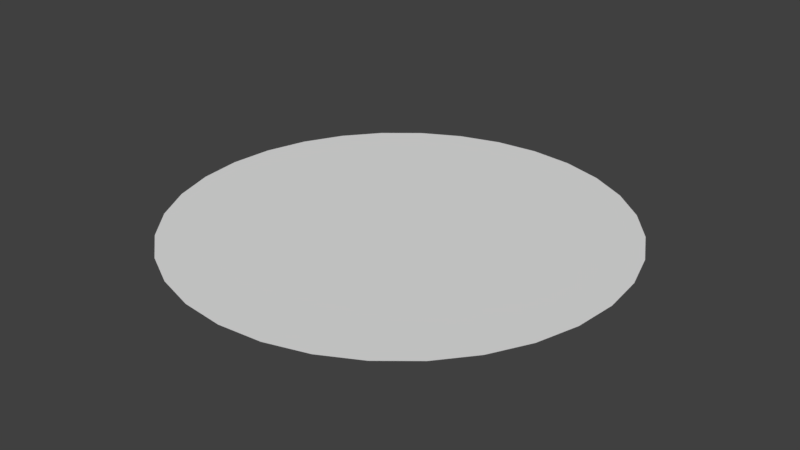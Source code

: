 # Source: Disc.blend  (saved by Blender 2.78.0; exported with 4.5.12 LTS)
import bpy
from mathutils import Matrix  # noqa: F401  (used for matrix-valued properties, if any)

bpy.ops.wm.read_factory_settings(use_empty=True)
scene = bpy.context.scene
scene.name = 'Scene'

# ---- collections
col_collection_1 = bpy.data.collections.new('Collection 1'); scene.collection.children.link(col_collection_1)

# ---- world
world_world = bpy.data.worlds.new('World'); scene.world = world_world
world_world.color = (0.05088, 0.05088, 0.05088)
world_world.use_sun_shadow = False
world_world.sun_shadow_jitter_overblur = 0.0
world_world.cycles.sampling_method = 'MANUAL'

# ---- meshes
me_circle = bpy.data.meshes.new('Circle')
me_circle.from_pydata([(0.3827, -0.1886, 0.0), (0.9239, -0.1899, 0.0), (0.7071, -0.1867, 0.0), (0.7071, -0.3794, 0.0), (0.1951, -0.9808, 0.0), (0.3827, -0.9239, 0.0), (0.5556, -0.8315, 0.0), (0.7071, -0.7071, 0.0), (0.8315, -0.5556, 0.0), (0.9239, -0.3827, 0.0), (0.9808, -0.1951, 0.0), (0.3827, -0.3814, 0.0), (0.1951, -0.3832, 0.0), (0.5556, -0.3854, 0.0), (0.8315, -0.3711, 0.0), (0.5556, -0.5699, 0.0), (0.1951, -0.5677, 0.0), (0.3827, -0.5659, 0.0), (0.7071, -0.5639, 0.0), (0.3827, -0.7091, 0.0), (0.1951, -0.7109, 0.0), (0.5556, -0.7131, 0.0), (0.1951, -0.8293, 0.0), (0.3827, -0.8275, 0.0), (0.1951, -0.9257, 0.0), (0.1951, -0.1905, 0.0), (0.5556, -0.1926, 0.0), (0.8315, -0.1783, 0.0), (0.0, -0.9808, 0.0), (-0.3827, -0.1886, 0.0), (-0.9239, -0.1899, 0.0), (-0.7071, -0.1867, 0.0), (-0.7071, -0.3794, 0.0), (0.0, -1.0, 0.0), (-0.1951, -0.9808, 0.0), (-0.3827, -0.9239, 0.0), (-0.5556, -0.8315, 0.0), (-0.7071, -0.7071, 0.0), (-0.8315, -0.5556, 0.0), (-0.9239, -0.3827, 0.0), (-0.9808, -0.1951, 0.0), (-0.3827, -0.3814, 0.0), (-0.1951, -0.3832, 0.0), (-0.5556, -0.3854, 0.0), (-0.8315, -0.3711, 0.0), (-0.5556, -0.5699, 0.0), (-0.1951, -0.5677, 0.0), (-0.3827, -0.5659, 0.0), (0.0, -0.9239, 0.0), (0.0, -0.8315, 0.0), (0.0, -0.7071, 0.0), (0.0, -0.5556, 0.0), (0.0, -0.3827, 0.0), (0.0, -0.1951, 0.0), (-0.7071, -0.5639, 0.0), (-0.3827, -0.7091, 0.0), (-0.1951, -0.7109, 0.0), (-0.5556, -0.7131, 0.0), (-0.1951, -0.8293, 0.0), (-0.3827, -0.8275, 0.0), (-0.1951, -0.9257, 0.0), (-0.1951, -0.1905, 0.0), (-0.5556, -0.1926, 0.0), (-0.8315, -0.1783, 0.0), (0.3827, 0.1886, 0.0), (0.9239, 0.1899, 0.0), (0.7071, 0.1867, 0.0), (0.7071, 0.3794, 0.0), (0.1951, 0.9808, 0.0), (0.3827, 0.9239, 0.0), (0.5556, 0.8315, 0.0), (0.7071, 0.7071, 0.0), (0.8315, 0.5556, 0.0), (0.9239, 0.3827, 0.0), (0.9808, 0.1951, 0.0), (1.0, 0.0, 0.0), (0.3827, 0.3814, 0.0), (0.1951, 0.3832, 0.0), (0.5556, 0.3854, 0.0), (0.8315, 0.3711, 0.0), (0.5556, 0.5699, 0.0), (0.1951, 0.5677, 0.0), (0.3827, 0.5659, 0.0), (0.7071, 0.5639, 0.0), (0.3827, 0.7091, 0.0), (0.1951, 0.7109, 0.0), (0.5556, 0.7131, 0.0), (0.1951, 0.8293, 0.0), (0.3827, 0.8275, 0.0), (0.1951, 0.9257, 0.0), (0.1951, 0.1905, 0.0), (0.5556, 0.1926, 0.0), (0.8315, 0.1783, 0.0), (0.3827, 0.0, 0.0), (0.9239, 0.0, 0.0), (0.7071, 0.0, 0.0), (0.1951, 0.0, 0.0), (0.5556, 0.0, 0.0), (0.8315, 0.0, 0.0), (0.0, 0.9808, 0.0), (-0.3827, 0.1886, 0.0), (-0.9239, 0.1899, 0.0), (-0.7071, 0.1867, 0.0), (-0.7071, 0.3794, 0.0), (0.0, 1.0, 0.0), (-0.1951, 0.9808, 0.0), (-0.3827, 0.9239, 0.0), (-0.5556, 0.8315, 0.0), (-0.7071, 0.7071, 0.0), (-0.8315, 0.5556, 0.0), (-0.9239, 0.3827, 0.0), (-0.9808, 0.1951, 0.0), (-1.0, 0.0, 0.0), (-0.3827, 0.3814, 0.0), (-0.1951, 0.3832, 0.0), (-0.5556, 0.3854, 0.0), (-0.8315, 0.3711, 0.0), (-0.5556, 0.5699, 0.0), (-0.1951, 0.5677, 0.0), (-0.3827, 0.5659, 0.0), (0.0, 0.9239, 0.0), (0.0, 0.8315, 0.0), (0.0, 0.7071, 0.0), (0.0, 0.5556, 0.0), (0.0, 0.3827, 0.0), (0.0, 0.1951, 0.0), (-0.7071, 0.5639, 0.0), (-0.3827, 0.7091, 0.0), (-0.1951, 0.7109, 0.0), (-0.5556, 0.7131, 0.0), (-0.1951, 0.8293, 0.0), (-0.3827, 0.8275, 0.0), (-0.1951, 0.9257, 0.0), (0.0, 0.0, 0.0), (-0.1951, 0.1905, 0.0), (-0.5556, 0.1926, 0.0), (-0.8315, 0.1783, 0.0), (-0.3827, 0.0, 0.0), (-0.9239, 0.0, 0.0), (-0.7071, 0.0, 0.0), (-0.1951, 0.0, 0.0), (-0.5556, 0.0, 0.0), (-0.8315, 0.0, 0.0)], [], [(33, 4, 28), (24, 48, 28, 4), (4, 5, 24), (23, 5, 6), (6, 7, 21), (7, 8, 18), (8, 9, 14), (9, 10, 1), (75, 94, 1, 10), (27, 14, 9, 1), (98, 27, 1, 94), (98, 95, 2, 27), (2, 3, 14, 27), (14, 3, 18, 8), (15, 21, 7, 18), (6, 21, 19, 23), (22, 24, 5, 23), (48, 24, 22, 49), (20, 50, 49, 22), (19, 20, 22, 23), (16, 20, 19, 17), (15, 17, 19, 21), (13, 15, 18, 3), (2, 26, 13, 3), (26, 2, 95, 97), (97, 93, 0, 26), (26, 0, 11, 13), (13, 11, 17, 15), (12, 16, 17, 11), (25, 12, 11, 0), (93, 96, 25, 0), (96, 133, 53, 25), (25, 53, 52, 12), (12, 52, 51, 16), (16, 51, 50, 20), (33, 28, 34), (60, 34, 28, 48), (34, 60, 35), (59, 36, 35), (36, 57, 37), (37, 54, 38), (38, 44, 39), (39, 30, 40), (112, 40, 30, 138), (63, 30, 39, 44), (142, 138, 30, 63), (142, 63, 31, 139), (31, 63, 44, 32), (44, 38, 54, 32), (45, 54, 37, 57), (36, 59, 55, 57), (58, 59, 35, 60), (48, 49, 58, 60), (56, 58, 49, 50), (55, 59, 58, 56), (46, 47, 55, 56), (45, 57, 55, 47), (43, 32, 54, 45), (31, 32, 43, 62), (62, 141, 139, 31), (141, 62, 29, 137), (62, 43, 41, 29), (43, 45, 47, 41), (42, 41, 47, 46), (61, 29, 41, 42), (137, 29, 61, 140), (140, 61, 53, 133), (61, 42, 52, 53), (42, 46, 51, 52), (46, 56, 50, 51), (104, 99, 68), (89, 68, 99, 120), (68, 89, 69), (88, 70, 69), (70, 86, 71), (71, 83, 72), (72, 79, 73), (73, 65, 74), (75, 74, 65, 94), (92, 65, 73, 79), (98, 94, 65, 92), (98, 92, 66, 95), (66, 92, 79, 67), (79, 72, 83, 67), (80, 83, 71, 86), (70, 88, 84, 86), (87, 88, 69, 89), (120, 121, 87, 89), (85, 87, 121, 122), (84, 88, 87, 85), (81, 82, 84, 85), (80, 86, 84, 82), (78, 67, 83, 80), (66, 67, 78, 91), (91, 97, 95, 66), (97, 91, 64, 93), (91, 78, 76, 64), (78, 80, 82, 76), (77, 76, 82, 81), (90, 64, 76, 77), (93, 64, 90, 96), (96, 90, 125, 133), (90, 77, 124, 125), (77, 81, 123, 124), (81, 85, 122, 123), (104, 105, 99), (132, 120, 99, 105), (105, 106, 132), (131, 106, 107), (107, 108, 129), (108, 109, 126), (109, 110, 116), (110, 111, 101), (112, 138, 101, 111), (136, 116, 110, 101), (142, 136, 101, 138), (142, 139, 102, 136), (102, 103, 116, 136), (116, 103, 126, 109), (117, 129, 108, 126), (107, 129, 127, 131), (130, 132, 106, 131), (120, 132, 130, 121), (128, 122, 121, 130), (127, 128, 130, 131), (118, 128, 127, 119), (117, 119, 127, 129), (115, 117, 126, 103), (102, 135, 115, 103), (135, 102, 139, 141), (141, 137, 100, 135), (135, 100, 113, 115), (115, 113, 119, 117), (114, 118, 119, 113), (134, 114, 113, 100), (137, 140, 134, 100), (140, 133, 125, 134), (134, 125, 124, 114), (114, 124, 123, 118), (118, 123, 122, 128)])
_uv = me_circle.uv_layers.new(name='UVMap')
_uv.uv.foreach_set('vector', [0.0, 0.0, 0.0, 0.0, 0.0, 0.0, 0.0, 0.0, 0.0, 0.0, 0.0, 0.0, 0.0, 0.0, 0.0, 0.0, 0.0, 0.0, 0.0, 0.0, 0.0, 0.0, 0.0, 0.0, 0.0, 0.0, 0.0, 0.0, 0.0, 0.0, 0.0, 0.0, 0.0, 0.0, 0.0, 0.0, 0.0, 0.0, 0.0, 0.0, 0.0, 0.0, 0.0, 0.0, 0.0, 0.0, 0.0, 0.0, 0.0, 0.0, 0.0, 0.0, 0.0, 0.0, 0.0, 0.0, 0.0, 0.0, 0.0, 0.0, 0.0, 0.0, 0.0, 0.0, 0.0, 0.0, 0.0, 0.0, 0.0, 0.0, 0.0, 0.0, 0.0, 0.0, 0.0, 0.0, 0.0, 0.0, 0.0, 0.0, 0.0, 0.0, 0.0, 0.0, 0.0, 0.0, 0.0, 0.0, 0.0, 0.0, 0.0, 0.0, 0.0, 0.0, 0.0, 0.0, 0.0, 0.0, 0.0, 0.0, 0.0, 0.0, 0.0, 0.0, 0.0, 0.0, 0.0, 0.0, 0.0, 0.0, 0.0, 0.0, 0.0, 0.0, 0.0, 0.0, 0.0, 0.0, 0.0, 0.0, 0.0, 0.0, 0.0, 0.0, 0.0, 0.0, 0.0, 0.0, 0.0, 0.0, 0.0, 0.0, 0.0, 0.0, 0.0, 0.0, 0.0, 0.0, 0.0, 0.0, 0.0, 0.0, 0.0, 0.0, 0.0, 0.0, 0.0, 0.0, 0.0, 0.0, 0.0, 0.0, 0.0, 0.0, 0.0, 0.0, 0.0, 0.0, 0.0, 0.0, 0.0, 0.0, 0.0, 0.0, 0.0, 0.0, 0.0, 0.0, 0.0, 0.0, 0.0, 0.0, 0.0, 0.0, 0.0, 0.0, 0.0, 0.0, 0.0, 0.0, 0.0, 0.0, 0.0, 0.0, 0.0, 0.0, 0.0, 0.0, 0.0, 0.0, 0.0, 0.0, 0.0, 0.0, 0.0, 0.0, 0.0, 0.0, 0.0, 0.0, 0.0, 0.0, 0.0, 0.0, 0.0, 0.0, 0.0, 0.0, 0.0, 0.0, 0.0, 0.0, 0.0, 0.0, 0.0, 0.0, 0.0, 0.0, 0.0, 0.0, 0.0, 0.0, 0.0, 0.0, 0.0, 0.0, 0.0, 0.0, 0.0, 0.0, 0.0, 0.0, 0.0, 0.0, 0.0, 0.0, 0.0, 0.0, 0.0, 0.0, 0.0, 0.0, 0.0, 0.0, 0.0, 0.0, 0.0, 0.0, 0.0, 0.0, 0.0, 0.0, 0.0, 0.0, 0.0, 0.0, 0.0, 0.0, 0.0, 0.0, 0.0, 0.0, 0.0, 0.0, 0.0, 0.0, 0.0, 0.0, 0.0, 0.0, 0.0, 0.0, 0.0, 0.0, 0.0, 0.0, 0.0, 0.0, 0.0, 0.0, 0.0, 0.0, 0.0, 0.0, 0.0, 0.0, 0.0, 0.0, 0.0, 0.0, 0.0, 0.0, 0.0, 0.0, 0.0, 0.0, 0.0, 0.0, 0.0, 0.0, 0.0, 0.0, 0.0, 0.0, 0.0, 0.0, 0.0, 0.0, 0.0, 0.0, 0.0, 0.0, 0.0, 0.0, 0.0, 0.0, 0.0, 0.0, 0.0, 0.0, 0.0, 0.0, 0.0, 0.0, 0.0, 0.0, 0.0, 0.0, 0.0, 0.0, 0.0, 0.0, 0.0, 0.0, 0.0, 0.0, 0.0, 0.0, 0.0, 0.0, 0.0, 0.0, 0.0, 0.0, 0.0, 0.0, 0.0, 0.0, 0.0, 0.0, 0.0, 0.0, 0.0, 0.0, 0.0, 0.0, 0.0, 0.0, 0.0, 0.0, 0.0, 0.0, 0.0, 0.0, 0.0, 0.0, 0.0, 0.0, 0.0, 0.0, 0.0, 0.0, 0.0, 0.0, 0.0, 0.0, 0.0, 0.0, 0.0, 0.0, 0.0, 0.0, 0.0, 0.0, 0.0, 0.0, 0.0, 0.0, 0.0, 0.0, 0.0, 0.0, 0.0, 0.0, 0.0, 0.0, 0.0, 0.0, 0.0, 0.0, 0.0, 0.0, 0.0, 0.0, 0.0, 0.0, 0.0, 0.0, 0.0, 0.0, 0.0, 0.0, 0.0, 0.0, 0.0, 0.0, 0.0, 0.0, 0.0, 0.0, 0.0, 0.0, 0.0, 0.0, 0.0, 0.0, 0.0, 0.0, 0.0, 0.0, 0.0, 0.0, 0.0, 0.0, 0.0, 0.0, 0.0, 0.0, 0.0, 0.0, 0.0, 0.0, 0.0, 0.0, 0.0, 0.0, 0.0, 0.0, 0.0, 0.0, 0.0, 0.0, 0.0, 0.0, 0.0, 0.0, 0.0, 0.0, 0.0, 0.0, 0.0, 0.0, 0.0, 0.0, 0.0, 0.0, 0.0, 0.0, 0.0, 0.0, 0.0, 0.0, 0.0, 0.0, 0.0, 0.0, 0.0, 0.0, 0.0, 0.0, 0.0, 0.0, 0.0, 0.0, 0.0, 0.0, 0.0, 0.0, 0.0, 0.0, 0.0, 0.0, 0.0, 0.0, 0.0, 0.0, 0.0, 0.0, 0.0, 0.0, 0.0, 0.0, 0.0, 0.0, 0.0, 0.0, 0.0, 0.0, 0.0, 0.0, 0.0, 0.0, 0.0, 0.0, 0.0, 0.0, 0.0, 0.0, 0.0, 0.0, 0.0, 0.0, 0.0, 0.0, 0.0, 0.0, 0.0, 0.0, 0.0, 0.0, 0.0, 0.0, 0.0, 0.0, 0.0, 0.0, 0.0, 0.0, 0.0, 0.0, 0.0, 0.0, 0.0, 0.0, 0.0, 0.0, 0.0, 0.0, 0.0, 0.0, 0.0, 0.0, 0.0, 0.0, 0.0, 0.0, 0.0, 0.0, 0.0, 0.0, 0.0, 0.0, 0.0, 0.0, 0.0, 0.0, 0.0, 0.0, 0.0, 0.0, 0.0, 0.0, 0.0, 0.0, 0.0, 0.0, 0.0, 0.0, 0.0, 0.0, 0.0, 0.0, 0.0, 0.0, 0.0, 0.0, 0.0, 0.0, 0.0, 0.0, 0.0, 0.0, 0.0, 0.0, 0.0, 0.0, 0.0, 0.0, 0.0, 0.0, 0.0, 0.0, 0.0, 0.0, 0.0, 0.0, 0.0, 0.0, 0.0, 0.0, 0.0, 0.0, 0.0, 0.0, 0.0, 0.0, 0.0, 0.0, 0.0, 0.0, 0.0, 0.0, 0.0, 0.0, 0.0, 0.0, 0.0, 0.0, 0.0, 0.0, 0.0, 0.0, 0.0, 0.0, 0.0, 0.0, 0.0, 0.0, 0.0, 0.0, 0.0, 0.0, 0.0, 0.0, 0.0, 0.0, 0.0, 0.0, 0.0, 0.0, 0.0, 0.0, 0.0, 0.0, 0.0, 0.0, 0.0, 0.0, 0.0, 0.0, 0.0, 0.0, 0.0, 0.0, 0.0, 0.0, 0.0, 0.0, 0.0, 0.0, 0.0, 0.0, 0.0, 0.0, 0.0, 0.0, 0.0, 0.0, 0.0, 0.0, 0.0, 0.0, 0.0, 0.0, 0.0, 0.0, 0.0, 0.0, 0.0, 0.0, 0.0, 0.0, 0.0, 0.0, 0.0, 0.0, 0.0, 0.0, 0.0, 0.0, 0.0, 0.0, 0.0, 0.0, 0.0, 0.0, 0.0, 0.0, 0.0, 0.0, 0.0, 0.0, 0.0, 0.0, 0.0, 0.0, 0.0, 0.0, 0.0, 0.0, 0.0, 0.0, 0.0, 0.0, 0.0, 0.0, 0.0, 0.0, 0.0, 0.0, 0.0, 0.0, 0.0, 0.0, 0.0, 0.0, 0.0, 0.0, 0.0, 0.0, 0.0, 0.0, 0.0, 0.0, 0.0, 0.0, 0.0, 0.0, 0.0, 0.0, 0.0, 0.0, 0.0, 0.0, 0.0, 0.0, 0.0, 0.0, 0.0, 0.0, 0.0, 0.0, 0.0, 0.0, 0.0, 0.0, 0.0, 0.0, 0.0, 0.0, 0.0, 0.0, 0.0, 0.0, 0.0, 0.0, 0.0, 0.0, 0.0, 0.0, 0.0, 0.0, 0.0, 0.0, 0.0, 0.0, 0.0, 0.0, 0.0, 0.0, 0.0, 0.0, 0.0, 0.0, 0.0, 0.0, 0.0, 0.0, 0.0, 0.0, 0.0, 0.0, 0.0, 0.0, 0.0, 0.0, 0.0, 0.0, 0.0, 0.0, 0.0, 0.0, 0.0, 0.0, 0.0, 0.0, 0.0, 0.0, 0.0, 0.0, 0.0, 0.0, 0.0, 0.0, 0.0, 0.0, 0.0, 0.0, 0.0, 0.0, 0.0, 0.0, 0.0, 0.0, 0.0, 0.0, 0.0, 0.0, 0.0, 0.0, 0.0, 0.0, 0.0, 0.0, 0.0, 0.0, 0.0, 0.0, 0.0, 0.0, 0.0, 0.0, 0.0, 0.0, 0.0, 0.0, 0.0, 0.0, 0.0, 0.0, 0.0, 0.0, 0.0, 0.0, 0.0, 0.0, 0.0, 0.0, 0.0, 0.0, 0.0, 0.0, 0.0, 0.0, 0.0, 0.0, 0.0, 0.0, 0.0, 0.0, 0.0, 0.0, 0.0, 0.0, 0.0, 0.0, 0.0, 0.0, 0.0, 0.0, 0.0, 0.0, 0.0, 0.0, 0.0, 0.0, 0.0, 0.0, 0.0, 0.0, 0.0, 0.0, 0.0, 0.0, 0.0, 0.0, 0.0, 0.0, 0.0, 0.0, 0.0, 0.0, 0.0, 0.0, 0.0, 0.0, 0.0, 0.0, 0.0, 0.0, 0.0, 0.0, 0.0, 0.0, 0.0, 0.0, 0.0, 0.0, 0.0, 0.0, 0.0, 0.0, 0.0, 0.0, 0.0, 0.0, 0.0, 0.0, 0.0, 0.0, 0.0, 0.0, 0.0, 0.0, 0.0, 0.0, 0.0, 0.0, 0.0, 0.0, 0.0, 0.0, 0.0, 0.0, 0.0, 0.0, 0.0, 0.0, 0.0, 0.0, 0.0, 0.0, 0.0, 0.0, 0.0, 0.0, 0.0, 0.0, 0.0, 0.0, 0.0, 0.0, 0.0, 0.0, 0.0, 0.0, 0.0, 0.0, 0.0, 0.0, 0.0, 0.0, 0.0, 0.0, 0.0, 0.0, 0.0, 0.0, 0.0, 0.0, 0.0, 0.0, 0.0, 0.0, 0.0, 0.0, 0.0, 0.0, 0.0, 0.0, 0.0, 0.0, 0.0, 0.0, 0.0, 0.0, 0.0, 0.0, 0.0, 0.0, 0.0, 0.0, 0.0, 0.0, 0.0, 0.0, 0.0, 0.0, 0.0, 0.0, 0.0, 0.0, 0.0, 0.0, 0.0, 0.0, 0.0, 0.0, 0.0, 0.0, 0.0, 0.0, 0.0, 0.0, 0.0, 0.0, 0.0, 0.0, 0.0, 0.0, 0.0, 0.0, 0.0, 0.0, 0.0, 0.0, 0.0, 0.0, 0.0, 0.0, 0.0, 0.0, 0.0, 0.0, 0.0, 0.0, 0.0, 0.0, 0.0, 0.0, 0.0, 0.0, 0.0, 0.0])
me_circle.use_remesh_preserve_volume = False
me_circle.use_remesh_preserve_attributes = False
me_circle.use_mirror_vertex_groups = False
me_circle.update()

# ---- objects
ob_circle = bpy.data.objects.new('Circle', me_circle)

# ---- transforms, parenting, visibility, modifiers, constraints
ob_circle.location = (0.0, 0.0, 0.0)
ob_circle.scale = (70.71, 70.71, 70.71)
ob_circle.lineart.crease_threshold = 0.0

# ---- collection membership
col_collection_1.objects.link(ob_circle)

# ---- scene / render settings (as saved in the file)
scene.frame_start = 1; scene.frame_end = 250; scene.frame_set(1)
scene.render.engine = 'BLENDER_EEVEE_NEXT'
scene.render.resolution_percentage = 50
scene.render.fps = 30
scene.render.dither_intensity = 0.0
scene.cycles.use_denoising = False
scene.cycles.samples = 128
scene.cycles.sampling_pattern = 'TABULATED_SOBOL'
scene.cycles.light_sampling_threshold = 0.0
scene.cycles.use_adaptive_sampling = False
scene.cycles.use_light_tree = False
scene.cycles.blur_glossy = 0.0
scene.cycles.sample_clamp_indirect = 0.0
scene.view_settings.view_transform = 'Standard'
bpy.context.view_layer.update()

# ---- added for rendering (the .blend has no active camera and no usable light): camera, sun
cam_auto = bpy.data.cameras.new('AutoCamera')
cam_auto.lens = 50.0
cam_auto.sensor_width = 36.0
cam_auto.clip_end = 3247.63
ob_auto_camera = bpy.data.objects.new('AutoCamera', cam_auto)
scene.collection.objects.link(ob_auto_camera)
ob_auto_camera.location = (185.051, -222.061, 148.041)
ob_auto_camera.rotation_euler = (1.09748, -7.21219e-08, 0.694738)
scene.camera = ob_auto_camera
light_auto_sun = bpy.data.lights.new('AutoSun', 'SUN')
light_auto_sun.energy = 3.0
light_auto_sun.angle = 0.0523599
ob_auto_sun = bpy.data.objects.new('AutoSun', light_auto_sun)
scene.collection.objects.link(ob_auto_sun)
ob_auto_sun.rotation_euler = (0.872665, 0.174533, 0.523599)
bpy.context.view_layer.update()
